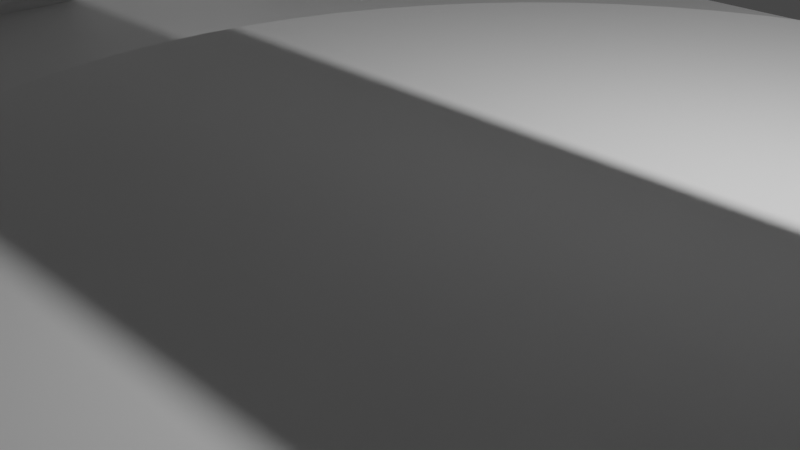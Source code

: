 # Source: afm_1.blend  (saved by Blender 3.4.6; exported with 4.5.12 LTS)
import bpy
from mathutils import Matrix  # noqa: F401  (used for matrix-valued properties, if any)

bpy.ops.wm.read_factory_settings(use_empty=True)
scene = bpy.context.scene
scene.name = 'Scene'

# ---- collections
col_collection = bpy.data.collections.new('Collection'); scene.collection.children.link(col_collection)

# ---- materials (node trees are filled in below, after node groups)
mat_material = bpy.data.materials.new('Material')
mat_material.alpha_threshold = 0.0
mat_material.use_transparent_shadow = False
mat_material.roughness = 0.5
mat_material.line_color = (0.0, 0.0, 0.0, 1.0)

# ---- material node trees
mat_material.use_nodes = True; mat_material.node_tree.nodes.clear()
_N = mat_material.node_tree.nodes; _L = mat_material.node_tree.links
n0 = _N.new('ShaderNodeOutputMaterial'); n0.name = 'Material Output'; n0.location = (300, 300)
n1 = _N.new('ShaderNodeBsdfPrincipled'); n1.name = 'Principled BSDF'; n1.location = (10, 300)
n1.distribution = 'GGX'
n1.subsurface_method = 'RANDOM_WALK_SKIN'
n1.inputs[3].default_value = 1.45
n1.inputs[27].default_value = (0.0, 0.0, 0.0, 1.0)
n1.inputs[28].default_value = 1.0
_L.new(n1.outputs[0], n0.inputs[0])
n0.is_active_output = True

# ---- world
world_world = bpy.data.worlds.new('World'); scene.world = world_world
world_world.use_nodes = True; world_world.node_tree.nodes.clear()
_N = world_world.node_tree.nodes; _L = world_world.node_tree.links
n0 = _N.new('ShaderNodeOutputWorld'); n0.name = 'World Output'; n0.location = (300, 300)
n1 = _N.new('ShaderNodeBackground'); n1.name = 'Background'; n1.location = (10, 300)
n1.inputs[0].default_value = (0.05088, 0.05088, 0.05088, 1.0)
_L.new(n1.outputs[0], n0.inputs[0])
n0.is_active_output = True
world_world.color = (0.05088, 0.05088, 0.05088)
world_world.use_sun_shadow = False
world_world.sun_shadow_jitter_overblur = 0.0

# ---- cameras
cam_camera = bpy.data.cameras.new('Camera')
cam_camera.clip_end = 100.0
cam_camera.ortho_scale = 7.314

# ---- lights
light_light = bpy.data.lights.new('Light', 'POINT')
light_light.transmission_factor = 0.0
light_light.energy = 1000.0
light_light.shadow_soft_size = 0.1
light_light.shadow_maximum_resolution = 0.006
light_light.use_absolute_resolution = True

# ---- meshes
me_cube = bpy.data.meshes.new('Cube')
me_cube.from_pydata([(1.0, 1.0, 1.0), (1.0, 1.0, -1.0), (1.0, -1.0, 1.0), (1.0, -1.0, -1.0), (-1.0, 1.0, 1.0), (-1.0, 1.0, -1.0), (-1.0, -1.0, 1.0), (-1.0, -1.0, -1.0)], [], [(0, 4, 6, 2), (3, 2, 6, 7), (7, 6, 4, 5), (5, 1, 3, 7), (1, 0, 2, 3), (5, 4, 0, 1)])
_uv = me_cube.uv_layers.new(name='UVMap')
_uv.uv.foreach_set('vector', [0.625, 0.5, 0.875, 0.5, 0.875, 0.75, 0.625, 0.75, 0.375, 0.75, 0.625, 0.75, 0.625, 1.0, 0.375, 1.0, 0.375, 0.0, 0.625, 0.0, 0.625, 0.25, 0.375, 0.25, 0.125, 0.5, 0.375, 0.5, 0.375, 0.75, 0.125, 0.75, 0.375, 0.5, 0.625, 0.5, 0.625, 0.75, 0.375, 0.75, 0.375, 0.25, 0.625, 0.25, 0.625, 0.5, 0.375, 0.5])
me_cube.materials.append(mat_material)
me_cube.use_mirror_vertex_groups = False
me_cube.update()
me_cubo = bpy.data.meshes.new('Cubo')
me_cubo.from_pydata([(-1.0, -1.0, -1.0), (-1.0, -1.0, 1.0), (-1.0, 1.0, -1.0), (-1.0, 1.0, 1.0), (1.0, -1.0, -1.0), (1.0, -1.0, 1.0), (1.0, 1.0, -1.0), (1.0, 1.0, 1.0)], [], [(0, 1, 3, 2), (2, 3, 7, 6), (6, 7, 5, 4), (4, 5, 1, 0), (2, 6, 4, 0), (7, 3, 1, 5)])
_uv = me_cubo.uv_layers.new(name='Mapa UV')
_uv.uv.foreach_set('vector', [0.375, 0.0, 0.625, 0.0, 0.625, 0.25, 0.375, 0.25, 0.375, 0.25, 0.625, 0.25, 0.625, 0.5, 0.375, 0.5, 0.375, 0.5, 0.625, 0.5, 0.625, 0.75, 0.375, 0.75, 0.375, 0.75, 0.625, 0.75, 0.625, 1.0, 0.375, 1.0, 0.125, 0.5, 0.375, 0.5, 0.375, 0.75, 0.125, 0.75, 0.625, 0.5, 0.875, 0.5, 0.875, 0.75, 0.625, 0.75])
me_cubo.update()
me_cubo_001 = bpy.data.meshes.new('Cubo.001')
me_cubo_001.from_pydata([(-1.0, -1.0, -1.0), (-1.0, -1.0, 1.0), (-1.0, 1.0, -1.0), (-1.0, 1.0, 1.0), (1.0, -1.0, -1.0), (1.0, -1.0, 1.0), (1.0, 1.0, -1.0), (1.0, 1.0, 1.0)], [], [(0, 1, 3, 2), (2, 3, 7, 6), (6, 7, 5, 4), (4, 5, 1, 0), (2, 6, 4, 0), (7, 3, 1, 5)])
_uv = me_cubo_001.uv_layers.new(name='Mapa UV')
_uv.uv.foreach_set('vector', [0.375, 0.0, 0.625, 0.0, 0.625, 0.25, 0.375, 0.25, 0.375, 0.25, 0.625, 0.25, 0.625, 0.5, 0.375, 0.5, 0.375, 0.5, 0.625, 0.5, 0.625, 0.75, 0.375, 0.75, 0.375, 0.75, 0.625, 0.75, 0.625, 1.0, 0.375, 1.0, 0.125, 0.5, 0.375, 0.5, 0.375, 0.75, 0.125, 0.75, 0.625, 0.5, 0.875, 0.5, 0.875, 0.75, 0.625, 0.75])
me_cubo_001.materials.append(None)
me_cubo_001.update()
me_cone = bpy.data.meshes.new('Cone')
me_cone.from_pydata([(0.0, 1.0, -1.0), (0.1951, 0.9808, -1.0), (0.3827, 0.9239, -1.0), (0.5556, 0.8315, -1.0), (0.7071, 0.7071, -1.0), (0.8315, 0.5556, -1.0), (0.9239, 0.3827, -1.0), (0.9808, 0.1951, -1.0), (1.0, 0.0, -1.0), (0.9808, -0.1951, -1.0), (0.9239, -0.3827, -1.0), (0.8315, -0.5556, -1.0), (0.7071, -0.7071, -1.0), (0.5556, -0.8315, -1.0), (0.3827, -0.9239, -1.0), (0.1951, -0.9808, -1.0), (0.0, -1.0, -1.0), (-0.1951, -0.9808, -1.0), (-0.3827, -0.9239, -1.0), (-0.5556, -0.8315, -1.0), (-0.7071, -0.7071, -1.0), (-0.8315, -0.5556, -1.0), (-0.9239, -0.3827, -1.0), (-0.9808, -0.1951, -1.0), (-1.0, 0.0, -1.0), (-0.9808, 0.1951, -1.0), (-0.9239, 0.3827, -1.0), (-0.8315, 0.5556, -1.0), (-0.7071, 0.7071, -1.0), (-0.5556, 0.8315, -1.0), (-0.3827, 0.9239, -1.0), (-0.1951, 0.9808, -1.0), (0.0, 0.0, 1.0)], [], [(0, 32, 1), (1, 32, 2), (2, 32, 3), (3, 32, 4), (4, 32, 5), (5, 32, 6), (6, 32, 7), (7, 32, 8), (8, 32, 9), (9, 32, 10), (10, 32, 11), (11, 32, 12), (12, 32, 13), (13, 32, 14), (14, 32, 15), (15, 32, 16), (16, 32, 17), (17, 32, 18), (18, 32, 19), (19, 32, 20), (20, 32, 21), (21, 32, 22), (22, 32, 23), (23, 32, 24), (24, 32, 25), (25, 32, 26), (26, 32, 27), (27, 32, 28), (28, 32, 29), (29, 32, 30), (0, 1, 2, 3, 4, 5, 6, 7, 8, 9, 10, 11, 12, 13, 14, 15, 16, 17, 18, 19, 20, 21, 22, 23, 24, 25, 26, 27, 28, 29, 30, 31), (30, 32, 31), (31, 32, 0)])
_uv = me_cone.uv_layers.new(name='Mapa UV')
_uv.uv.foreach_set('vector', [0.25, 0.49, 0.25, 0.25, 0.2968, 0.4854, 0.2968, 0.4854, 0.25, 0.25, 0.3418, 0.4717, 0.3418, 0.4717, 0.25, 0.25, 0.3833, 0.4496, 0.3833, 0.4496, 0.25, 0.25, 0.4197, 0.4197, 0.4197, 0.4197, 0.25, 0.25, 0.4496, 0.3833, 0.4496, 0.3833, 0.25, 0.25, 0.4717, 0.3418, 0.4717, 0.3418, 0.25, 0.25, 0.4854, 0.2968, 0.4854, 0.2968, 0.25, 0.25, 0.49, 0.25, 0.49, 0.25, 0.25, 0.25, 0.4854, 0.2032, 0.4854, 0.2032, 0.25, 0.25, 0.4717, 0.1582, 0.4717, 0.1582, 0.25, 0.25, 0.4496, 0.1167, 0.4496, 0.1167, 0.25, 0.25, 0.4197, 0.08029, 0.4197, 0.08029, 0.25, 0.25, 0.3833, 0.05045, 0.3833, 0.05045, 0.25, 0.25, 0.3418, 0.02827, 0.3418, 0.02827, 0.25, 0.25, 0.2968, 0.01461, 0.2968, 0.01461, 0.25, 0.25, 0.25, 0.01, 0.25, 0.01, 0.25, 0.25, 0.2032, 0.01461, 0.2032, 0.01461, 0.25, 0.25, 0.1582, 0.02827, 0.1582, 0.02827, 0.25, 0.25, 0.1167, 0.05045, 0.1167, 0.05045, 0.25, 0.25, 0.08029, 0.08029, 0.08029, 0.08029, 0.25, 0.25, 0.05045, 0.1167, 0.05045, 0.1167, 0.25, 0.25, 0.02827, 0.1582, 0.02827, 0.1582, 0.25, 0.25, 0.01461, 0.2032, 0.01461, 0.2032, 0.25, 0.25, 0.01, 0.25, 0.01, 0.25, 0.25, 0.25, 0.01461, 0.2968, 0.01461, 0.2968, 0.25, 0.25, 0.02827, 0.3418, 0.02827, 0.3418, 0.25, 0.25, 0.05045, 0.3833, 0.05045, 0.3833, 0.25, 0.25, 0.08029, 0.4197, 0.08029, 0.4197, 0.25, 0.25, 0.1167, 0.4496, 0.1167, 0.4496, 0.25, 0.25, 0.1582, 0.4717, 0.75, 0.49, 0.7968, 0.4854, 0.8418, 0.4717, 0.8833, 0.4496, 0.9197, 0.4197, 0.9496, 0.3833, 0.9717, 0.3418, 0.9854, 0.2968, 0.99, 0.25, 0.9854, 0.2032, 0.9717, 0.1582, 0.9496, 0.1167, 0.9197, 0.08029, 0.8833, 0.05045, 0.8418, 0.02827, 0.7968, 0.01461, 0.75, 0.01, 0.7032, 0.01461, 0.6582, 0.02827, 0.6167, 0.05045, 0.5803, 0.08029, 0.5504, 0.1167, 0.5283, 0.1582, 0.5146, 0.2032, 0.51, 0.25, 0.5146, 0.2968, 0.5283, 0.3418, 0.5504, 0.3833, 0.5803, 0.4197, 0.6167, 0.4496, 0.6582, 0.4717, 0.7032, 0.4854, 0.1582, 0.4717, 0.25, 0.25, 0.2032, 0.4854, 0.2032, 0.4854, 0.25, 0.25, 0.25, 0.49])
me_cone.update()
me_cilindro_001 = bpy.data.meshes.new('Cilindro.001')
me_cilindro_001.from_pydata([(0.0, 1.0, -1.0), (0.0, 1.0, 1.0), (0.09227, 0.9957, -1.0), (0.09227, 0.9957, 1.0), (0.1837, 0.983, -1.0), (0.1837, 0.983, 1.0), (0.2737, 0.9618, -1.0), (0.2737, 0.9618, 1.0), (0.3612, 0.9325, -1.0), (0.3612, 0.9325, 1.0), (0.4457, 0.8952, -1.0), (0.4457, 0.8952, 1.0), (0.5264, 0.8502, -1.0), (0.5264, 0.8502, 1.0), (0.6026, 0.798, -1.0), (0.6026, 0.798, 1.0), (0.6737, 0.739, -1.0), (0.6737, 0.739, 1.0), (0.739, 0.6737, -1.0), (0.739, 0.6737, 1.0), (0.798, 0.6026, -1.0), (0.798, 0.6026, 1.0), (0.8502, 0.5264, -1.0), (0.8502, 0.5264, 1.0), (0.8952, 0.4457, -1.0), (0.8952, 0.4457, 1.0), (0.9325, 0.3612, -1.0), (0.9325, 0.3612, 1.0), (0.9618, 0.2737, -1.0), (0.9618, 0.2737, 1.0), (0.983, 0.1837, -1.0), (0.983, 0.1837, 1.0), (0.9957, 0.09227, -1.0), (0.9957, 0.09227, 1.0), (1.0, 0.0, -1.0), (1.0, 0.0, 1.0), (0.9957, -0.09227, -1.0), (0.9957, -0.09227, 1.0), (0.983, -0.1837, -1.0), (0.983, -0.1837, 1.0), (0.9618, -0.2737, -1.0), (0.9618, -0.2737, 1.0), (0.9325, -0.3612, -1.0), (0.9325, -0.3612, 1.0), (0.8952, -0.4457, -1.0), (0.8952, -0.4457, 1.0), (0.8502, -0.5264, -1.0), (0.8502, -0.5264, 1.0), (0.798, -0.6026, -1.0), (0.798, -0.6026, 1.0), (0.739, -0.6737, -1.0), (0.739, -0.6737, 1.0), (0.6737, -0.739, -1.0), (0.6737, -0.739, 1.0), (0.6026, -0.798, -1.0), (0.6026, -0.798, 1.0), (0.5264, -0.8502, -1.0), (0.5264, -0.8502, 1.0), (0.4457, -0.8952, -1.0), (0.4457, -0.8952, 1.0), (0.3612, -0.9325, -1.0), (0.3612, -0.9325, 1.0), (0.2737, -0.9618, -1.0), (0.2737, -0.9618, 1.0), (0.1837, -0.983, -1.0), (0.1837, -0.983, 1.0), (0.09227, -0.9957, -1.0), (0.09227, -0.9957, 1.0), (0.0, -1.0, -1.0), (0.0, -1.0, 1.0), (-0.09227, -0.9957, -1.0), (-0.09227, -0.9957, 1.0), (-0.1837, -0.983, -1.0), (-0.1837, -0.983, 1.0), (-0.2737, -0.9618, -1.0), (-0.2737, -0.9618, 1.0), (-0.3612, -0.9325, -1.0), (-0.3612, -0.9325, 1.0), (-0.4457, -0.8952, -1.0), (-0.4457, -0.8952, 1.0), (-0.5264, -0.8502, -1.0), (-0.5264, -0.8502, 1.0), (-0.6026, -0.798, -1.0), (-0.6026, -0.798, 1.0), (-0.6737, -0.739, -1.0), (-0.6737, -0.739, 1.0), (-0.739, -0.6737, -1.0), (-0.739, -0.6737, 1.0), (-0.798, -0.6026, -1.0), (-0.798, -0.6026, 1.0), (-0.8502, -0.5264, -1.0), (-0.8502, -0.5264, 1.0), (-0.8952, -0.4457, -1.0), (-0.8952, -0.4457, 1.0), (-0.9325, -0.3612, -1.0), (-0.9325, -0.3612, 1.0), (-0.9618, -0.2737, -1.0), (-0.9618, -0.2737, 1.0), (-0.983, -0.1837, -1.0), (-0.983, -0.1837, 1.0), (-0.9957, -0.09227, -1.0), (-0.9957, -0.09227, 1.0), (-1.0, 0.0, -1.0), (-1.0, 0.0, 1.0), (-0.9957, 0.09227, -1.0), (-0.9957, 0.09227, 1.0), (-0.983, 0.1837, -1.0), (-0.983, 0.1837, 1.0), (-0.9618, 0.2737, -1.0), (-0.9618, 0.2737, 1.0), (-0.9325, 0.3612, -1.0), (-0.9325, 0.3612, 1.0), (-0.8952, 0.4457, -1.0), (-0.8952, 0.4457, 1.0), (-0.8502, 0.5264, -1.0), (-0.8502, 0.5264, 1.0), (-0.798, 0.6026, -1.0), (-0.798, 0.6026, 1.0), (-0.739, 0.6737, -1.0), (-0.739, 0.6737, 1.0), (-0.6737, 0.739, -1.0), (-0.6737, 0.739, 1.0), (-0.6026, 0.798, -1.0), (-0.6026, 0.798, 1.0), (-0.5264, 0.8502, -1.0), (-0.5264, 0.8502, 1.0), (-0.4457, 0.8952, -1.0), (-0.4457, 0.8952, 1.0), (-0.3612, 0.9325, -1.0), (-0.3612, 0.9325, 1.0), (-0.2737, 0.9618, -1.0), (-0.2737, 0.9618, 1.0), (-0.1837, 0.983, -1.0), (-0.1837, 0.983, 1.0), (-0.09227, 0.9957, -1.0), (-0.09227, 0.9957, 1.0)], [], [(0, 1, 3, 2), (2, 3, 5, 4), (4, 5, 7, 6), (6, 7, 9, 8), (8, 9, 11, 10), (10, 11, 13, 12), (12, 13, 15, 14), (14, 15, 17, 16), (16, 17, 19, 18), (18, 19, 21, 20), (20, 21, 23, 22), (22, 23, 25, 24), (24, 25, 27, 26), (26, 27, 29, 28), (28, 29, 31, 30), (30, 31, 33, 32), (32, 33, 35, 34), (34, 35, 37, 36), (36, 37, 39, 38), (38, 39, 41, 40), (40, 41, 43, 42), (42, 43, 45, 44), (44, 45, 47, 46), (46, 47, 49, 48), (48, 49, 51, 50), (50, 51, 53, 52), (52, 53, 55, 54), (54, 55, 57, 56), (56, 57, 59, 58), (58, 59, 61, 60), (60, 61, 63, 62), (62, 63, 65, 64), (64, 65, 67, 66), (66, 67, 69, 68), (68, 69, 71, 70), (70, 71, 73, 72), (72, 73, 75, 74), (74, 75, 77, 76), (76, 77, 79, 78), (78, 79, 81, 80), (80, 81, 83, 82), (82, 83, 85, 84), (84, 85, 87, 86), (86, 87, 89, 88), (88, 89, 91, 90), (90, 91, 93, 92), (92, 93, 95, 94), (94, 95, 97, 96), (96, 97, 99, 98), (98, 99, 101, 100), (100, 101, 103, 102), (102, 103, 105, 104), (104, 105, 107, 106), (106, 107, 109, 108), (108, 109, 111, 110), (110, 111, 113, 112), (112, 113, 115, 114), (114, 115, 117, 116), (116, 117, 119, 118), (118, 119, 121, 120), (120, 121, 123, 122), (122, 123, 125, 124), (124, 125, 127, 126), (126, 127, 129, 128), (128, 129, 131, 130), (130, 131, 133, 132), (3, 1, 135, 133, 131, 129, 127, 125, 123, 121, 119, 117, 115, 113, 111, 109, 107, 105, 103, 101, 99, 97, 95, 93, 91, 89, 87, 85, 83, 81, 79, 77, 75, 73, 71, 69, 67, 65, 63, 61, 59, 57, 55, 53, 51, 49, 47, 45, 43, 41, 39, 37, 35, 33, 31, 29, 27, 25, 23, 21, 19, 17, 15, 13, 11, 9, 7, 5), (132, 133, 135, 134), (134, 135, 1, 0), (0, 2, 4, 6, 8, 10, 12, 14, 16, 18, 20, 22, 24, 26, 28, 30, 32, 34, 36, 38, 40, 42, 44, 46, 48, 50, 52, 54, 56, 58, 60, 62, 64, 66, 68, 70, 72, 74, 76, 78, 80, 82, 84, 86, 88, 90, 92, 94, 96, 98, 100, 102, 104, 106, 108, 110, 112, 114, 116, 118, 120, 122, 124, 126, 128, 130, 132, 134)])
_uv = me_cilindro_001.uv_layers.new(name='Mapa UV')
_uv.uv.foreach_set('vector', [1.0, 0.5, 1.0, 1.0, 0.9853, 1.0, 0.9853, 0.5, 0.9853, 0.5, 0.9853, 1.0, 0.9706, 1.0, 0.9706, 0.5, 0.9706, 0.5, 0.9706, 1.0, 0.9559, 1.0, 0.9559, 0.5, 0.9559, 0.5, 0.9559, 1.0, 0.9412, 1.0, 0.9412, 0.5, 0.9412, 0.5, 0.9412, 1.0, 0.9265, 1.0, 0.9265, 0.5, 0.9265, 0.5, 0.9265, 1.0, 0.9118, 1.0, 0.9118, 0.5, 0.9118, 0.5, 0.9118, 1.0, 0.8971, 1.0, 0.8971, 0.5, 0.8971, 0.5, 0.8971, 1.0, 0.8824, 1.0, 0.8824, 0.5, 0.8824, 0.5, 0.8824, 1.0, 0.8676, 1.0, 0.8676, 0.5, 0.8676, 0.5, 0.8676, 1.0, 0.8529, 1.0, 0.8529, 0.5, 0.8529, 0.5, 0.8529, 1.0, 0.8382, 1.0, 0.8382, 0.5, 0.8382, 0.5, 0.8382, 1.0, 0.8235, 1.0, 0.8235, 0.5, 0.8235, 0.5, 0.8235, 1.0, 0.8088, 1.0, 0.8088, 0.5, 0.8088, 0.5, 0.8088, 1.0, 0.7941, 1.0, 0.7941, 0.5, 0.7941, 0.5, 0.7941, 1.0, 0.7794, 1.0, 0.7794, 0.5, 0.7794, 0.5, 0.7794, 1.0, 0.7647, 1.0, 0.7647, 0.5, 0.7647, 0.5, 0.7647, 1.0, 0.75, 1.0, 0.75, 0.5, 0.75, 0.5, 0.75, 1.0, 0.7353, 1.0, 0.7353, 0.5, 0.7353, 0.5, 0.7353, 1.0, 0.7206, 1.0, 0.7206, 0.5, 0.7206, 0.5, 0.7206, 1.0, 0.7059, 1.0, 0.7059, 0.5, 0.7059, 0.5, 0.7059, 1.0, 0.6912, 1.0, 0.6912, 0.5, 0.6912, 0.5, 0.6912, 1.0, 0.6765, 1.0, 0.6765, 0.5, 0.6765, 0.5, 0.6765, 1.0, 0.6618, 1.0, 0.6618, 0.5, 0.6618, 0.5, 0.6618, 1.0, 0.6471, 1.0, 0.6471, 0.5, 0.6471, 0.5, 0.6471, 1.0, 0.6324, 1.0, 0.6324, 0.5, 0.6324, 0.5, 0.6324, 1.0, 0.6176, 1.0, 0.6176, 0.5, 0.6176, 0.5, 0.6176, 1.0, 0.6029, 1.0, 0.6029, 0.5, 0.6029, 0.5, 0.6029, 1.0, 0.5882, 1.0, 0.5882, 0.5, 0.5882, 0.5, 0.5882, 1.0, 0.5735, 1.0, 0.5735, 0.5, 0.5735, 0.5, 0.5735, 1.0, 0.5588, 1.0, 0.5588, 0.5, 0.5588, 0.5, 0.5588, 1.0, 0.5441, 1.0, 0.5441, 0.5, 0.5441, 0.5, 0.5441, 1.0, 0.5294, 1.0, 0.5294, 0.5, 0.5294, 0.5, 0.5294, 1.0, 0.5147, 1.0, 0.5147, 0.5, 0.5147, 0.5, 0.5147, 1.0, 0.5, 1.0, 0.5, 0.5, 0.5, 0.5, 0.5, 1.0, 0.4853, 1.0, 0.4853, 0.5, 0.4853, 0.5, 0.4853, 1.0, 0.4706, 1.0, 0.4706, 0.5, 0.4706, 0.5, 0.4706, 1.0, 0.4559, 1.0, 0.4559, 0.5, 0.4559, 0.5, 0.4559, 1.0, 0.4412, 1.0, 0.4412, 0.5, 0.4412, 0.5, 0.4412, 1.0, 0.4265, 1.0, 0.4265, 0.5, 0.4265, 0.5, 0.4265, 1.0, 0.4118, 1.0, 0.4118, 0.5, 0.4118, 0.5, 0.4118, 1.0, 0.3971, 1.0, 0.3971, 0.5, 0.3971, 0.5, 0.3971, 1.0, 0.3824, 1.0, 0.3824, 0.5, 0.3824, 0.5, 0.3824, 1.0, 0.3676, 1.0, 0.3676, 0.5, 0.3676, 0.5, 0.3676, 1.0, 0.3529, 1.0, 0.3529, 0.5, 0.3529, 0.5, 0.3529, 1.0, 0.3382, 1.0, 0.3382, 0.5, 0.3382, 0.5, 0.3382, 1.0, 0.3235, 1.0, 0.3235, 0.5, 0.3235, 0.5, 0.3235, 1.0, 0.3088, 1.0, 0.3088, 0.5, 0.3088, 0.5, 0.3088, 1.0, 0.2941, 1.0, 0.2941, 0.5, 0.2941, 0.5, 0.2941, 1.0, 0.2794, 1.0, 0.2794, 0.5, 0.2794, 0.5, 0.2794, 1.0, 0.2647, 1.0, 0.2647, 0.5, 0.2647, 0.5, 0.2647, 1.0, 0.25, 1.0, 0.25, 0.5, 0.25, 0.5, 0.25, 1.0, 0.2353, 1.0, 0.2353, 0.5, 0.2353, 0.5, 0.2353, 1.0, 0.2206, 1.0, 0.2206, 0.5, 0.2206, 0.5, 0.2206, 1.0, 0.2059, 1.0, 0.2059, 0.5, 0.2059, 0.5, 0.2059, 1.0, 0.1912, 1.0, 0.1912, 0.5, 0.1912, 0.5, 0.1912, 1.0, 0.1765, 1.0, 0.1765, 0.5, 0.1765, 0.5, 0.1765, 1.0, 0.1618, 1.0, 0.1618, 0.5, 0.1618, 0.5, 0.1618, 1.0, 0.1471, 1.0, 0.1471, 0.5, 0.1471, 0.5, 0.1471, 1.0, 0.1324, 1.0, 0.1324, 0.5, 0.1324, 0.5, 0.1324, 1.0, 0.1176, 1.0, 0.1176, 0.5, 0.1176, 0.5, 0.1176, 1.0, 0.1029, 1.0, 0.1029, 0.5, 0.1029, 0.5, 0.1029, 1.0, 0.08823, 1.0, 0.08823, 0.5, 0.08823, 0.5, 0.08823, 1.0, 0.07353, 1.0, 0.07353, 0.5, 0.07353, 0.5, 0.07353, 1.0, 0.05882, 1.0, 0.05882, 0.5, 0.05882, 0.5, 0.05882, 1.0, 0.04412, 1.0, 0.04412, 0.5, 0.04412, 0.5, 0.04412, 1.0, 0.02941, 1.0, 0.02941, 0.5, 0.2721, 0.489, 0.25, 0.49, 0.2279, 0.489, 0.2059, 0.4859, 0.1843, 0.4808, 0.1633, 0.4738, 0.143, 0.4648, 0.1237, 0.4541, 0.1054, 0.4415, 0.08831, 0.4274, 0.07264, 0.4117, 0.05848, 0.3946, 0.04595, 0.3763, 0.03516, 0.357, 0.02621, 0.3367, 0.01916, 0.3157, 0.01409, 0.2941, 0.01102, 0.2721, 0.01, 0.25, 0.01102, 0.2279, 0.01409, 0.2059, 0.01916, 0.1843, 0.02621, 0.1633, 0.03516, 0.143, 0.04595, 0.1237, 0.05848, 0.1054, 0.07264, 0.08831, 0.08831, 0.07264, 0.1054, 0.05848, 0.1237, 0.04595, 0.143, 0.03516, 0.1633, 0.02621, 0.1843, 0.01916, 0.2059, 0.01409, 0.2279, 0.01102, 0.25, 0.01, 0.2721, 0.01102, 0.2941, 0.01409, 0.3157, 0.01916, 0.3367, 0.02621, 0.357, 0.03516, 0.3763, 0.04595, 0.3946, 0.05848, 0.4117, 0.07264, 0.4274, 0.08831, 0.4415, 0.1054, 0.4541, 0.1237, 0.4648, 0.143, 0.4738, 0.1633, 0.4808, 0.1843, 0.4859, 0.2059, 0.489, 0.2279, 0.49, 0.25, 0.489, 0.2721, 0.4859, 0.2941, 0.4808, 0.3157, 0.4738, 0.3367, 0.4648, 0.357, 0.4541, 0.3763, 0.4415, 0.3946, 0.4274, 0.4117, 0.4117, 0.4274, 0.3946, 0.4415, 0.3763, 0.4541, 0.357, 0.4648, 0.3367, 0.4738, 0.3157, 0.4808, 0.2941, 0.4859, 0.02941, 0.5, 0.02941, 1.0, 0.01471, 1.0, 0.01471, 0.5, 0.01471, 0.5, 0.01471, 1.0, -6.873e-07, 1.0, -6.873e-07, 0.5, 0.75, 0.49, 0.7721, 0.489, 0.7941, 0.4859, 0.8157, 0.4808, 0.8367, 0.4738, 0.857, 0.4648, 0.8763, 0.4541, 0.8946, 0.4415, 0.9117, 0.4274, 0.9274, 0.4117, 0.9415, 0.3946, 0.9541, 0.3763, 0.9648, 0.357, 0.9738, 0.3367, 0.9808, 0.3157, 0.9859, 0.2941, 0.989, 0.2721, 0.99, 0.25, 0.989, 0.2279, 0.9859, 0.2059, 0.9808, 0.1843, 0.9738, 0.1633, 0.9648, 0.143, 0.9541, 0.1237, 0.9415, 0.1054, 0.9274, 0.08831, 0.9117, 0.07264, 0.8946, 0.05848, 0.8763, 0.04595, 0.857, 0.03516, 0.8367, 0.02621, 0.8157, 0.01916, 0.7941, 0.01409, 0.7721, 0.01102, 0.75, 0.01, 0.7279, 0.01102, 0.7059, 0.01409, 0.6843, 0.01916, 0.6633, 0.02621, 0.643, 0.03516, 0.6237, 0.04595, 0.6054, 0.05848, 0.5883, 0.07264, 0.5726, 0.08831, 0.5585, 0.1054, 0.5459, 0.1237, 0.5352, 0.143, 0.5262, 0.1633, 0.5192, 0.1843, 0.5141, 0.2059, 0.511, 0.2279, 0.51, 0.25, 0.511, 0.2721, 0.5141, 0.2941, 0.5192, 0.3157, 0.5262, 0.3367, 0.5352, 0.357, 0.5459, 0.3763, 0.5585, 0.3946, 0.5726, 0.4117, 0.5883, 0.4274, 0.6054, 0.4415, 0.6237, 0.4541, 0.643, 0.4648, 0.6633, 0.4738, 0.6843, 0.4808, 0.7059, 0.4859, 0.7279, 0.489])
me_cilindro_001.update()

# ---- objects
ob_cube = bpy.data.objects.new('Cube', me_cube)
ob_light = bpy.data.objects.new('Light', light_light)
ob_camera = bpy.data.objects.new('Camera', cam_camera)
ob_cubo = bpy.data.objects.new('Cubo', me_cubo)
ob_cubo_001 = bpy.data.objects.new('Cubo.001', me_cubo_001)
ob_cone = bpy.data.objects.new('Cone', me_cone)
ob_cilindro_001 = bpy.data.objects.new('Cilindro.001', me_cilindro_001)

# ---- transforms, parenting, visibility, modifiers, constraints
ob_cube.location = (0.0, 0.0, 0.2352)
ob_cube.scale = (10.09, 8.016, 0.2234)
ob_cube.lock_rotations_4d = False
ob_cube.empty_display_type = 'ARROWS'
ob_cube.lineart.crease_threshold = 0.0
ob_light.location = (4.076, 1.005, 5.904)
ob_light.rotation_euler = (0.6503, 0.05522, 1.866)
ob_light.lock_rotations_4d = False
ob_light.empty_display_type = 'ARROWS'
ob_light.color = (0.0, 0.0, 0.0, 0.0)
ob_light.lineart.crease_threshold = 0.0
ob_camera.location = (7.359, -6.926, 4.958)
ob_camera.rotation_euler = (1.109, 0.0, 0.8149)
ob_camera.lock_rotations_4d = False
ob_camera.empty_display_type = 'ARROWS'
ob_camera.color = (0.0, 0.0, 0.0, 0.0)
ob_camera.display_type = 'WIRE'
ob_camera.lineart.crease_threshold = 0.0
ob_cubo.location = (-8.823, 0.0, 3.388)
ob_cubo.scale = (0.5824, 4.523, 3.11)
_m = ob_cubo.modifiers.new('Chanfro', 'BEVEL')
ob_cubo_001.location = (-0.7885, 0.0, 3.804)
ob_cubo_001.scale = (7.515, 1.0, -0.09949)
_m = ob_cubo_001.modifiers.new('Chanfro', 'BEVEL')
_m.width = 0.2
_m.width_pct = 0.2
_m.segments = 2
_m.limit_method = 'NONE'
_m.offset_type = 'DEPTH'
ob_cone.location = (5.893, 0.0, 2.751)
ob_cone.rotation_euler = (3.142, 0.0, 0.0)
ob_cone.scale = (0.5, 0.5, 1.0)
_m = ob_cone.modifiers.new('Chanfro', 'BEVEL')
_m.segments = 5
ob_cilindro_001.location = (2.773, -0.07489, 0.5934)
ob_cilindro_001.scale = (7.0, 7.0, 0.3)

# ---- collection membership
col_collection.objects.link(ob_cube)
col_collection.objects.link(ob_light)
col_collection.objects.link(ob_camera)
col_collection.objects.link(ob_cubo)
col_collection.objects.link(ob_cubo_001)
col_collection.objects.link(ob_cone)
col_collection.objects.link(ob_cilindro_001)

# ---- scene / render settings (as saved in the file)
scene.camera = ob_camera
scene.frame_start = 1; scene.frame_end = 250; scene.frame_set(189)
scene.render.engine = 'BLENDER_EEVEE_NEXT'
scene.cycles.sampling_pattern = 'TABULATED_SOBOL'
scene.cycles.use_light_tree = False
scene.view_settings.view_transform = 'Filmic'
bpy.context.view_layer.update()
